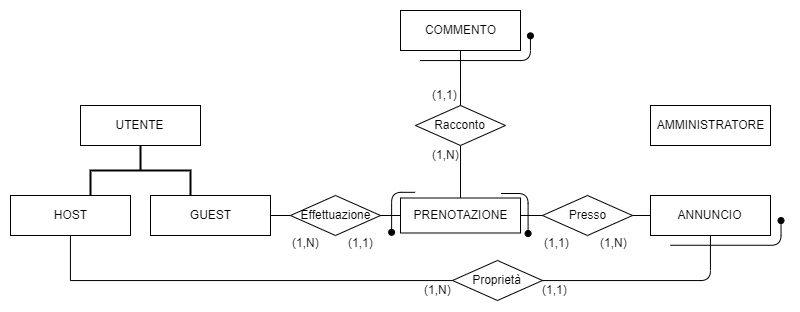

The diagram above was exported from draw.io. Its source (the exported page's mxGraphModel, read from the mxfile embedded in the PNG):
<mxGraphModel dx="1673" dy="967" grid="1" gridSize="10" guides="1" tooltips="1" connect="1" arrows="1" fold="1" page="1" pageScale="1" pageWidth="827" pageHeight="1169" math="0" shadow="0">
  <root>
    <mxCell id="0" />
    <mxCell id="1" parent="0" />
    <mxCell id="CRZnTwWYeETb2mGPz5Uq-1" value="UTENTE" style="rounded=0;whiteSpace=wrap;html=1;" parent="1" vertex="1">
      <mxGeometry x="90" y="185" width="120" height="40" as="geometry" />
    </mxCell>
    <mxCell id="uoNGSr9q131IP-rgB9KD-14" value="" style="edgeStyle=orthogonalEdgeStyle;rounded=0;orthogonalLoop=1;jettySize=auto;html=1;endArrow=none;endFill=0;strokeWidth=1;entryX=0;entryY=0.5;entryDx=0;entryDy=0;" edge="1" parent="1" source="CRZnTwWYeETb2mGPz5Uq-2" target="CRZnTwWYeETb2mGPz5Uq-17">
      <mxGeometry relative="1" as="geometry">
        <mxPoint x="80" y="395" as="targetPoint" />
        <Array as="points">
          <mxPoint x="80" y="360" />
        </Array>
      </mxGeometry>
    </mxCell>
    <mxCell id="CRZnTwWYeETb2mGPz5Uq-2" value="HOST" style="rounded=0;whiteSpace=wrap;html=1;" parent="1" vertex="1">
      <mxGeometry x="20" y="275" width="120" height="40" as="geometry" />
    </mxCell>
    <mxCell id="CRZnTwWYeETb2mGPz5Uq-3" value="GUEST" style="rounded=0;whiteSpace=wrap;html=1;" parent="1" vertex="1">
      <mxGeometry x="160" y="275" width="120" height="40" as="geometry" />
    </mxCell>
    <mxCell id="CRZnTwWYeETb2mGPz5Uq-4" value="PRENOTAZIONE" style="rounded=0;whiteSpace=wrap;html=1;" parent="1" vertex="1">
      <mxGeometry x="410" y="277.5" width="120" height="35" as="geometry" />
    </mxCell>
    <mxCell id="CRZnTwWYeETb2mGPz5Uq-6" value="ANNUNCIO" style="rounded=0;whiteSpace=wrap;html=1;" parent="1" vertex="1">
      <mxGeometry x="660" y="275" width="120" height="40" as="geometry" />
    </mxCell>
    <mxCell id="CRZnTwWYeETb2mGPz5Uq-8" value="COMMENTO" style="rounded=0;whiteSpace=wrap;html=1;" parent="1" vertex="1">
      <mxGeometry x="410" y="90" width="120" height="40" as="geometry" />
    </mxCell>
    <mxCell id="CRZnTwWYeETb2mGPz5Uq-10" value="Effettuazione" style="rhombus;whiteSpace=wrap;html=1;" parent="1" vertex="1">
      <mxGeometry x="300" y="275" width="90" height="40" as="geometry" />
    </mxCell>
    <mxCell id="CRZnTwWYeETb2mGPz5Uq-11" value="Presso" style="rhombus;whiteSpace=wrap;html=1;" parent="1" vertex="1">
      <mxGeometry x="552" y="275" width="90" height="40" as="geometry" />
    </mxCell>
    <mxCell id="CRZnTwWYeETb2mGPz5Uq-14" value="Racconto" style="rhombus;whiteSpace=wrap;html=1;" parent="1" vertex="1">
      <mxGeometry x="425" y="185" width="90" height="40" as="geometry" />
    </mxCell>
    <mxCell id="CRZnTwWYeETb2mGPz5Uq-17" value="Proprietà" style="rhombus;whiteSpace=wrap;html=1;" parent="1" vertex="1">
      <mxGeometry x="462" y="340" width="90" height="40" as="geometry" />
    </mxCell>
    <mxCell id="CRZnTwWYeETb2mGPz5Uq-18" value="" style="endArrow=none;html=1;exitX=1;exitY=0.5;exitDx=0;exitDy=0;entryX=0;entryY=0.5;entryDx=0;entryDy=0;" parent="1" source="CRZnTwWYeETb2mGPz5Uq-3" target="CRZnTwWYeETb2mGPz5Uq-10" edge="1">
      <mxGeometry width="50" height="50" relative="1" as="geometry">
        <mxPoint x="10" y="520" as="sourcePoint" />
        <mxPoint x="60" y="470" as="targetPoint" />
      </mxGeometry>
    </mxCell>
    <mxCell id="CRZnTwWYeETb2mGPz5Uq-21" value="" style="endArrow=none;html=1;entryX=0;entryY=0.5;entryDx=0;entryDy=0;exitX=1;exitY=0.5;exitDx=0;exitDy=0;" parent="1" source="CRZnTwWYeETb2mGPz5Uq-10" target="CRZnTwWYeETb2mGPz5Uq-4" edge="1">
      <mxGeometry width="50" height="50" relative="1" as="geometry">
        <mxPoint x="310" y="210" as="sourcePoint" />
        <mxPoint x="260" y="220" as="targetPoint" />
      </mxGeometry>
    </mxCell>
    <mxCell id="CRZnTwWYeETb2mGPz5Uq-22" value="" style="endArrow=none;html=1;entryX=0;entryY=0.5;entryDx=0;entryDy=0;exitX=1;exitY=0.5;exitDx=0;exitDy=0;" parent="1" source="CRZnTwWYeETb2mGPz5Uq-4" target="CRZnTwWYeETb2mGPz5Uq-11" edge="1">
      <mxGeometry width="50" height="50" relative="1" as="geometry">
        <mxPoint x="320" y="220" as="sourcePoint" />
        <mxPoint x="340" y="220" as="targetPoint" />
      </mxGeometry>
    </mxCell>
    <mxCell id="CRZnTwWYeETb2mGPz5Uq-23" value="" style="endArrow=none;html=1;entryX=0;entryY=0.5;entryDx=0;entryDy=0;exitX=1;exitY=0.5;exitDx=0;exitDy=0;" parent="1" source="CRZnTwWYeETb2mGPz5Uq-11" target="CRZnTwWYeETb2mGPz5Uq-6" edge="1">
      <mxGeometry width="50" height="50" relative="1" as="geometry">
        <mxPoint x="440" y="220" as="sourcePoint" />
        <mxPoint x="520" y="202.5" as="targetPoint" />
      </mxGeometry>
    </mxCell>
    <mxCell id="CRZnTwWYeETb2mGPz5Uq-29" value="" style="endArrow=none;html=1;exitX=0.5;exitY=1;exitDx=0;exitDy=0;entryX=0.5;entryY=0;entryDx=0;entryDy=0;" parent="1" source="CRZnTwWYeETb2mGPz5Uq-14" target="CRZnTwWYeETb2mGPz5Uq-4" edge="1">
      <mxGeometry width="50" height="50" relative="1" as="geometry">
        <mxPoint x="342" y="220" as="sourcePoint" />
        <mxPoint x="490" y="210" as="targetPoint" />
      </mxGeometry>
    </mxCell>
    <mxCell id="CRZnTwWYeETb2mGPz5Uq-30" value="" style="endArrow=none;html=1;exitX=0.5;exitY=1;exitDx=0;exitDy=0;entryX=0.5;entryY=0;entryDx=0;entryDy=0;" parent="1" source="CRZnTwWYeETb2mGPz5Uq-8" target="CRZnTwWYeETb2mGPz5Uq-14" edge="1">
      <mxGeometry width="50" height="50" relative="1" as="geometry">
        <mxPoint x="412" y="177.5" as="sourcePoint" />
        <mxPoint x="402" y="90" as="targetPoint" />
      </mxGeometry>
    </mxCell>
    <mxCell id="CRZnTwWYeETb2mGPz5Uq-43" value="" style="edgeStyle=segmentEdgeStyle;endArrow=none;html=1;entryX=0.5;entryY=1;entryDx=0;entryDy=0;endFill=0;exitX=1;exitY=0.5;exitDx=0;exitDy=0;" parent="1" target="CRZnTwWYeETb2mGPz5Uq-6" edge="1" source="CRZnTwWYeETb2mGPz5Uq-17">
      <mxGeometry width="50" height="50" relative="1" as="geometry">
        <mxPoint x="300" y="410" as="sourcePoint" />
        <mxPoint x="570" y="335" as="targetPoint" />
      </mxGeometry>
    </mxCell>
    <mxCell id="CRZnTwWYeETb2mGPz5Uq-58" value="(1,N)" style="text;html=1;resizable=0;points=[];autosize=1;align=left;verticalAlign=top;spacingTop=-4;" parent="1" vertex="1">
      <mxGeometry x="300" y="312.5" width="40" height="20" as="geometry" />
    </mxCell>
    <mxCell id="CRZnTwWYeETb2mGPz5Uq-59" value="(1,1)" style="text;html=1;resizable=0;points=[];autosize=1;align=left;verticalAlign=top;spacingTop=-4;" parent="1" vertex="1">
      <mxGeometry x="356" y="312.5" width="40" height="20" as="geometry" />
    </mxCell>
    <mxCell id="CRZnTwWYeETb2mGPz5Uq-62" value="(1,N)" style="text;html=1;resizable=0;points=[];autosize=1;align=left;verticalAlign=top;spacingTop=-4;" parent="1" vertex="1">
      <mxGeometry x="432" y="360" width="40" height="20" as="geometry" />
    </mxCell>
    <mxCell id="CRZnTwWYeETb2mGPz5Uq-63" value="(1,1)" style="text;html=1;resizable=0;points=[];autosize=1;align=left;verticalAlign=top;spacingTop=-4;" parent="1" vertex="1">
      <mxGeometry x="550" y="360" width="40" height="20" as="geometry" />
    </mxCell>
    <mxCell id="CRZnTwWYeETb2mGPz5Uq-64" value="(1,1)" style="text;html=1;resizable=0;points=[];autosize=1;align=left;verticalAlign=top;spacingTop=-4;" parent="1" vertex="1">
      <mxGeometry x="440" y="165" width="40" height="20" as="geometry" />
    </mxCell>
    <mxCell id="CRZnTwWYeETb2mGPz5Uq-65" value="(1,N)" style="text;html=1;resizable=0;points=[];autosize=1;align=left;verticalAlign=top;spacingTop=-4;" parent="1" vertex="1">
      <mxGeometry x="440" y="225" width="40" height="20" as="geometry" />
    </mxCell>
    <mxCell id="CRZnTwWYeETb2mGPz5Uq-81" value="" style="edgeStyle=segmentEdgeStyle;endArrow=oval;html=1;startArrow=none;startFill=0;endFill=1;" parent="1" edge="1">
      <mxGeometry width="50" height="50" relative="1" as="geometry">
        <mxPoint x="679.86" y="324.71" as="sourcePoint" />
        <mxPoint x="790" y="300" as="targetPoint" />
        <Array as="points">
          <mxPoint x="790" y="325" />
        </Array>
      </mxGeometry>
    </mxCell>
    <mxCell id="uoNGSr9q131IP-rgB9KD-2" value="AMMINISTRATORE" style="rounded=0;whiteSpace=wrap;html=1;" vertex="1" parent="1">
      <mxGeometry x="660" y="185" width="120" height="40" as="geometry" />
    </mxCell>
    <mxCell id="uoNGSr9q131IP-rgB9KD-3" value="" style="edgeStyle=segmentEdgeStyle;endArrow=oval;html=1;startArrow=none;startFill=0;endFill=1;" edge="1" parent="1">
      <mxGeometry width="50" height="50" relative="1" as="geometry">
        <mxPoint x="509.97" y="272.6" as="sourcePoint" />
        <mxPoint x="537.04" y="312.66999999999996" as="targetPoint" />
        <Array as="points">
          <mxPoint x="537.04" y="272.66999999999996" />
        </Array>
      </mxGeometry>
    </mxCell>
    <mxCell id="uoNGSr9q131IP-rgB9KD-4" value="" style="edgeStyle=segmentEdgeStyle;endArrow=oval;html=1;startArrow=none;startFill=0;endFill=1;" edge="1" parent="1">
      <mxGeometry width="50" height="50" relative="1" as="geometry">
        <mxPoint x="424.73" y="272.1" as="sourcePoint" />
        <mxPoint x="401.68953488372097" y="312.17279069767443" as="targetPoint" />
        <Array as="points">
          <mxPoint x="401.62" y="272.08" />
        </Array>
      </mxGeometry>
    </mxCell>
    <mxCell id="uoNGSr9q131IP-rgB9KD-5" value="" style="strokeWidth=2;html=1;shape=mxgraph.flowchart.annotation_2;align=left;labelPosition=right;pointerEvents=1;rotation=90;" vertex="1" parent="1">
      <mxGeometry x="125" y="200" width="50" height="100" as="geometry" />
    </mxCell>
    <mxCell id="uoNGSr9q131IP-rgB9KD-15" value="(1,1)" style="text;html=1;resizable=0;points=[];autosize=1;align=left;verticalAlign=top;spacingTop=-4;" vertex="1" parent="1">
      <mxGeometry x="552" y="312.5" width="40" height="20" as="geometry" />
    </mxCell>
    <mxCell id="uoNGSr9q131IP-rgB9KD-16" value="(1,N)" style="text;html=1;resizable=0;points=[];autosize=1;align=left;verticalAlign=top;spacingTop=-4;" vertex="1" parent="1">
      <mxGeometry x="608" y="312.5" width="40" height="20" as="geometry" />
    </mxCell>
    <mxCell id="uoNGSr9q131IP-rgB9KD-17" value="" style="edgeStyle=segmentEdgeStyle;endArrow=oval;html=1;startArrow=none;startFill=0;endFill=1;" edge="1" parent="1">
      <mxGeometry width="50" height="50" relative="1" as="geometry">
        <mxPoint x="429.9" y="140.05" as="sourcePoint" />
        <mxPoint x="539.9000000000001" y="115.05" as="targetPoint" />
        <Array as="points">
          <mxPoint x="539.9000000000001" y="140.05" />
        </Array>
      </mxGeometry>
    </mxCell>
  </root>
</mxGraphModel>